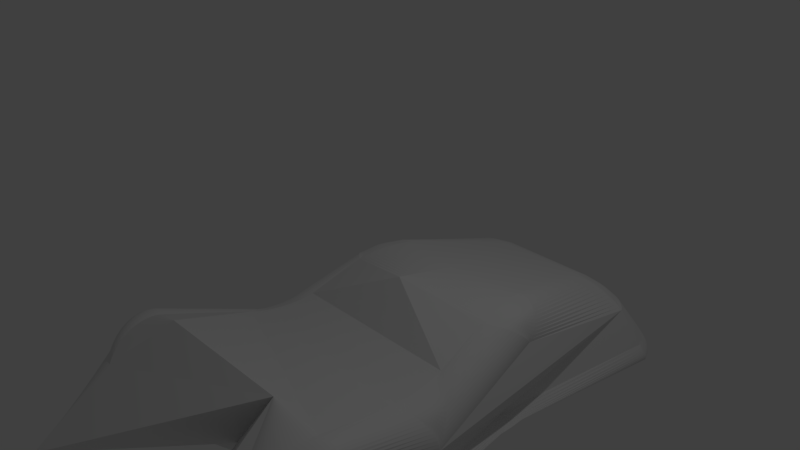 # Source: testcar5.blend  (saved by Blender 2.78.0; exported with 4.5.12 LTS)
import bpy
from mathutils import Matrix  # noqa: F401  (used for matrix-valued properties, if any)

bpy.ops.wm.read_factory_settings(use_empty=True)
scene = bpy.context.scene
scene.name = 'Scene'

# ---- collections
col_collection_1 = bpy.data.collections.new('Collection 1'); scene.collection.children.link(col_collection_1)

# ---- materials (node trees are filled in below, after node groups)
mat_material = bpy.data.materials.new('Material')
mat_material.alpha_threshold = 0.0
mat_material.use_transparent_shadow = False
mat_material.preview_render_type = 'FLAT'
mat_material.roughness = 0.5

# ---- material node trees

# ---- world
world_world = bpy.data.worlds.new('World'); scene.world = world_world
world_world.color = (0.05088, 0.05088, 0.05088)
world_world.use_sun_shadow = False
world_world.sun_shadow_jitter_overblur = 0.0
world_world.cycles.sampling_method = 'MANUAL'

# ---- cameras
cam_camera = bpy.data.cameras.new('Camera')
cam_camera.clip_end = 100.0
cam_camera.lens = 35.0
cam_camera.sensor_width = 32.0
cam_camera.sensor_height = 18.0
cam_camera.ortho_scale = 7.314
cam_camera.dof.focus_distance = 0.0
cam_camera.dof.aperture_fstop = 128.0

# ---- lights
light_lamp = bpy.data.lights.new('Lamp', 'POINT')
light_lamp.transmission_factor = 0.0
light_lamp.cutoff_distance = 30.0
light_lamp.energy = 100.0
light_lamp.shadow_buffer_clip_start = 1.001
light_lamp.shadow_soft_size = 0.1
light_lamp.shadow_maximum_resolution = 0.006
light_lamp.use_absolute_resolution = True

# ---- meshes
me_cube_001 = bpy.data.meshes.new('Cube.001')
me_cube_001.from_pydata([(-2.0, -2.857, -0.1154), (-2.001, -3.146, 1.835), (-2.0, 3.479, -0.2377), (-1.0, 2.836, 0.9452), (2.0, -2.857, -0.1154), (2.001, -3.146, 1.835), (2.0, 3.479, -0.2377), (1.0, 2.836, 0.9452), (-1.683, 0.2212, -0.05152), (0.0, 3.263, 0.03438), (1.694, 0.2212, -0.05152), (0.0, -2.857, 0.1919), (0.0, 0.02573, 0.5463), (-1.5, 0.5122, 1.608), (1.5, 0.5122, 1.608), (0.0, 0.1061, 1.703), (-1.0, -3.394, 1.79), (1.0, -3.394, 1.79), (1.5, -4.001, 0.8594), (-1.5, -4.001, 0.8594), (-1.688, -1.267, 1.133), (1.688, -1.267, 1.133)], [], [(0, 19, 1, 20, 13, 3, 2, 8), (2, 3, 7, 6, 9), (6, 7, 14, 21, 5, 18, 4, 10), (4, 18, 5, 17, 16, 1, 19, 0, 11), (12, 10, 4, 11), (21, 20, 1, 16, 17, 5), (8, 12, 11, 0), (2, 9, 12, 8), (9, 6, 10, 12), (7, 3, 13, 15, 14), (14, 15, 13, 20, 21)])
_uv = me_cube_001.uv_layers.new(name='UVMap')
_uv.uv.foreach_set('vector', [0.2529, 0.02994, 0.1695, 0.01593, 0.0002703, 0.0002703, 0.07358, 0.1461, 0.04748, 0.2244, 0.1525, 0.5167, 0.2529, 0.5738, 0.2423, 0.2939, 0.4456, 0.5744, 0.3441, 0.6602, 0.3441, 0.8319, 0.4456, 0.9177, 0.4223, 0.746, 0.5061, 0.5738, 0.4056, 0.5167, 0.3006, 0.2244, 0.3268, 0.1461, 0.2534, 0.0002703, 0.4227, 0.01593, 0.5061, 0.02994, 0.4955, 0.2939, 0.0002703, 0.8275, 0.04318, 0.7439, 0.0002703, 0.5744, 0.0861, 0.5781, 0.2577, 0.5781, 0.3436, 0.5744, 0.3007, 0.7439, 0.3436, 0.8275, 0.1719, 0.8275, 0.9446, 0.01705, 0.8588, 0.0002703, 0.773, 0.2644, 0.9446, 0.2644, 0.6937, 0.02709, 0.6937, 0.3168, 0.5493, 0.3436, 0.528, 0.2577, 0.528, 0.0861, 0.5493, 0.0002703, 0.0002703, 0.9139, 0.01705, 0.9997, 0.2644, 0.9997, 0.2644, 0.8281, 0.6788, 0.8986, 0.8504, 0.88, 0.8504, 0.6021, 0.7646, 0.6189, 0.6783, 0.6207, 0.5066, 0.6021, 0.5924, 0.8818, 0.6783, 0.8986, 0.8129, 0.387, 0.8129, 0.5587, 0.5226, 0.6016, 0.5066, 0.4729, 0.5226, 0.3441, 0.7725, 0.04318, 0.7564, 0.1719, 0.7725, 0.3007, 0.6937, 0.3168, 0.6937, 0.02709])
me_cube_001.materials.append(mat_material)
me_cube_001.use_remesh_preserve_volume = False
me_cube_001.use_remesh_preserve_attributes = False
me_cube_001.use_mirror_vertex_groups = False
me_cube_001.update()

# ---- objects
ob_cube_001 = bpy.data.objects.new('Cube.001', me_cube_001)
ob_lamp = bpy.data.objects.new('Lamp', light_lamp)
ob_camera = bpy.data.objects.new('Camera', cam_camera)

# ---- transforms, parenting, visibility, modifiers, constraints
ob_cube_001.location = (-0.02412, 0.0832, -0.6885)
ob_cube_001.lineart.crease_threshold = 0.0
_m = ob_cube_001.modifiers.new('Bevel', 'BEVEL')
_m.width = 0.462
_m.width_pct = 0.462
_m.segments = 15
_m.limit_method = 'NONE'
_m.spread = 0.0
ob_lamp.location = (3.3, 0.8, 7.0)
ob_lamp.rotation_euler = (0.6503, 0.05522, 1.866)
ob_lamp.lock_rotations_4d = False
ob_lamp.empty_display_type = 'ARROWS'
ob_lamp.color = (0.0, 0.0, 0.0, 0.0)
ob_lamp.lineart.crease_threshold = 0.0
ob_camera.location = (6.8, -6.7, 6.5)
ob_camera.rotation_euler = (1.109, 0.0, 0.8149)
ob_camera.lock_rotations_4d = False
ob_camera.empty_display_type = 'ARROWS'
ob_camera.color = (0.0, 0.0, 0.0, 0.0)
ob_camera.display_type = 'WIRE'
ob_camera.lineart.crease_threshold = 0.0

# ---- collection membership
col_collection_1.objects.link(ob_cube_001)
col_collection_1.objects.link(ob_lamp)
col_collection_1.objects.link(ob_camera)

# ---- scene / render settings (as saved in the file)
scene.camera = ob_camera
scene.frame_start = 1; scene.frame_end = 250; scene.frame_set(8)
scene.render.engine = 'BLENDER_EEVEE_NEXT'
scene.render.resolution_percentage = 50
scene.render.dither_intensity = 0.0
scene.cycles.use_denoising = False
scene.cycles.samples = 128
scene.cycles.sampling_pattern = 'TABULATED_SOBOL'
scene.cycles.light_sampling_threshold = 0.0
scene.cycles.use_adaptive_sampling = False
scene.cycles.use_light_tree = False
scene.cycles.blur_glossy = 0.0
scene.cycles.sample_clamp_indirect = 0.0
scene.view_settings.view_transform = 'Standard'
bpy.context.view_layer.update()

